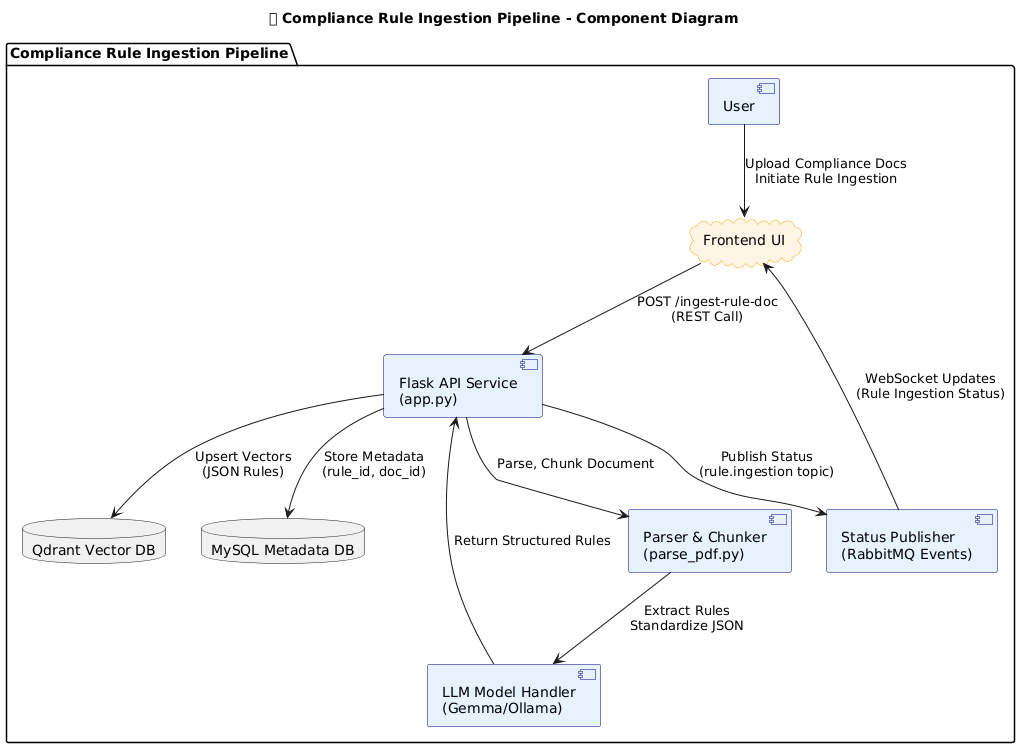

The diagram above was rendered by PlantUML. Its source (embedded in the PNG):
@startuml
' Title
title 🌿 Compliance Rule Ingestion Pipeline - Component Diagram

' Skin for clarity
skinparam rectangle {
    BackgroundColor #F9F9F9
    BorderColor Black
    RoundCorner 15
}
skinparam component {
    BackgroundColor #E6F2FF
    BorderColor Navy
}
skinparam cloud {
    BackgroundColor #FFF5E6
    BorderColor #FFA500
}

' Main Pipeline Boundary
package "Compliance Rule Ingestion Pipeline" {

    [User] as User

    cloud "Frontend UI" as FrontendUI
    component "Flask API Service\n(app.py)" as FlaskAPI
    component "LLM Model Handler\n(Gemma/Ollama)" as LLMHandler
    component "Parser & Chunker\n(parse_pdf.py)" as ParserChunker
    database "Qdrant Vector DB" as Qdrant
    component "Status Publisher\n(RabbitMQ Events)" as StatusPublisher
    database "MySQL Metadata DB" as MySQLDB

    User --> FrontendUI : Upload Compliance Docs\nInitiate Rule Ingestion
    FrontendUI --> FlaskAPI : POST /ingest-rule-doc\n(REST Call)
    FlaskAPI --> ParserChunker : Parse, Chunk Document
    ParserChunker --> LLMHandler : Extract Rules\nStandardize JSON
    LLMHandler --> FlaskAPI : Return Structured Rules
    FlaskAPI --> Qdrant : Upsert Vectors\n(JSON Rules)
    FlaskAPI --> MySQLDB : Store Metadata\n(rule_id, doc_id)
    FlaskAPI --> StatusPublisher : Publish Status\n(rule.ingestion topic)
    StatusPublisher --> FrontendUI : WebSocket Updates\n(Rule Ingestion Status)

}
@enduml